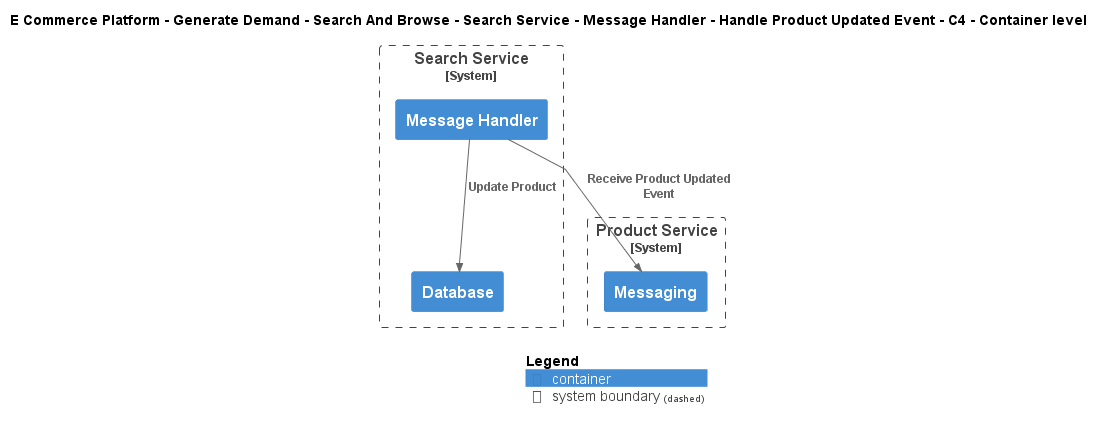

The diagram above was rendered by PlantUML. Its source (embedded in the PNG):
@startuml
!include ..\..\..\..\..\..\..\..\..\.c4s\C4_Container.puml

AddElementTag("c4interflow:lifecycle:new", $bgColor=green, $fontColor=#ffffff, $borderColor=green, $shadowing="False")
AddElementTag("c4interflow:lifecycle:changed", $bgColor=orange, $fontColor=#ffffff, $borderColor=orange, $shadowing="False")
AddElementTag("c4interflow:lifecycle:removed", $bgColor=red, $fontColor=#ffffff, $borderColor=red, $shadowing="False")

AddRelTag("c4interflow:lifecycle:new", $textColor=green, $lineColor=green)
AddRelTag("c4interflow:lifecycle:changed", $textColor=orange, $lineColor=orange)
AddRelTag("c4interflow:lifecycle:removed", $textColor=red, $lineColor=red)

SHOW_PERSON_PORTRAIT()
LAYOUT_TOP_DOWN()

skinparam linetype polyline

title E Commerce Platform - Generate Demand - Search And Browse - Search Service - Message Handler - Handle Product Updated Event - C4 - Container level


System_Boundary(ECommercePlatform.GenerateDemand.SearchAndBrowse.SoftwareSystems.SearchService, "Search Service") {
    Container(ECommercePlatform.GenerateDemand.SearchAndBrowse.SoftwareSystems.SearchService.Containers.MessageHandler, "Message Handler", "", "")
    Container(ECommercePlatform.GenerateDemand.SearchAndBrowse.SoftwareSystems.SearchService.Containers.Database, "Database", "", "")
}

System_Boundary(ECommercePlatform.CreateProduct.ProductInformationManagement.SoftwareSystems.ProductService, "Product Service") {
    Container(ECommercePlatform.CreateProduct.ProductInformationManagement.SoftwareSystems.ProductService.Containers.Messaging, "Messaging", "", "")
}

Rel(ECommercePlatform.GenerateDemand.SearchAndBrowse.SoftwareSystems.SearchService.Containers.MessageHandler, ECommercePlatform.CreateProduct.ProductInformationManagement.SoftwareSystems.ProductService.Containers.Messaging, "Receive Product Updated Event")
Rel(ECommercePlatform.GenerateDemand.SearchAndBrowse.SoftwareSystems.SearchService.Containers.MessageHandler, ECommercePlatform.GenerateDemand.SearchAndBrowse.SoftwareSystems.SearchService.Containers.Database, "Update Product")


SHOW_LEGEND()
@enduml